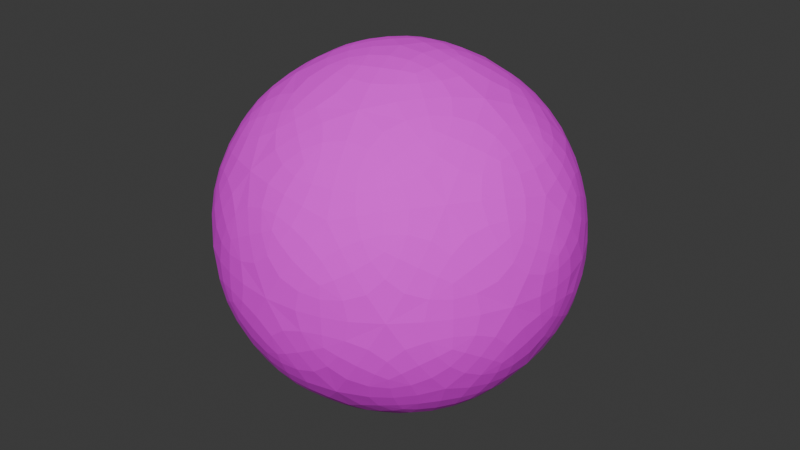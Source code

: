 # Source: Furnace_4_.blend  (saved by Blender 5.3.31; exported with 4.5.12 LTS)
import bpy
from mathutils import Matrix  # noqa: F401  (used for matrix-valued properties, if any)

bpy.ops.wm.read_factory_settings(use_empty=True)
scene = bpy.context.scene
scene.name = 'Scene'

# ---- collections
col_collection = bpy.data.collections.new('Collection'); scene.collection.children.link(col_collection)

# ---- images (referenced by path relative to the original .blend; pixels are not part of the script)
import os
ASSET_DIR = os.environ.get("B2B_ASSET_DIR", "")  # directory of the original .blend (textures are referenced by path, not embedded)
HERE = os.path.dirname(os.path.abspath(__file__))  # packed textures are extracted next to this script under _unpacked/

def load_image(name, relpath, width, height, colorspace="sRGB"):
    """Load a texture the original file referenced (path relative to the .blend, or extracted next to this script)."""
    p = next((c for c in (os.path.join(HERE, relpath), os.path.join(ASSET_DIR, relpath)) if relpath and os.path.exists(c)), "")
    if p:
        img = bpy.data.images.load(p, check_existing=True)
        img.name = name
    else:  # same state as the original file: an image datablock whose file is absent (Cycles renders it pink)
        img = bpy.data.images.new(name, width, height)
        img.source = "FILE"
        img.filepath = "//" + (relpath or name)
    img.colorspace_settings.name = colorspace
    return img
img_hot_coal___phone_wallpaper_jpg = load_image('Hot Coal - Phone Wallpaper.jpg', 'textures/Hot Coal - Phone Wallpaper.jpg', 1024, 1024, 'sRGB')
img_download__24__jpg = load_image('download (24).jpg', 'textures/download (24).jpg', 1024, 1024, 'sRGB')

# ---- materials (node trees are filled in below, after node groups)
mat_material_004 = bpy.data.materials.new('Material.004')
mat_material_005 = bpy.data.materials.new('Material.005')
mat_material_001 = bpy.data.materials.new('Material.001')
mat_material_002 = bpy.data.materials.new('Material.002')
mat_material_003 = bpy.data.materials.new('Material.003')

# ---- material node trees
mat_material_004.use_nodes = True; mat_material_004.node_tree.nodes.clear()
_N = mat_material_004.node_tree.nodes; _L = mat_material_004.node_tree.links
n0 = _N.new('ShaderNodeBsdfPrincipled'); n0.name = 'Principled BSDF'; n0.location = (-200, 100)
n0.inputs[2].default_value = 1.0
n0.inputs[10].default_value = 0.005
n1 = _N.new('ShaderNodeOutputMaterial'); n1.name = 'Material Output'; n1.location = (200, 100)
n2 = _N.new('ShaderNodeTexImage'); n2.name = 'Image Texture'; n2.location = (-490, 75)
n2.image = img_hot_coal___phone_wallpaper_jpg
_L.new(n0.outputs[0], n1.inputs[0])
_L.new(n2.outputs[0], n0.inputs[0])
n1.is_active_output = True
mat_material_005.use_nodes = True; mat_material_005.node_tree.nodes.clear()
_N = mat_material_005.node_tree.nodes; _L = mat_material_005.node_tree.links
n0 = _N.new('ShaderNodeBsdfPrincipled'); n0.name = 'Principled BSDF'; n0.location = (-200, 100)
n0.inputs[0].default_value = (0.8, 0.002955, 0.0, 1.0)
n0.inputs[10].default_value = 0.005
n1 = _N.new('ShaderNodeOutputMaterial'); n1.name = 'Material Output'; n1.location = (200, 100)
_L.new(n0.outputs[0], n1.inputs[0])
n1.is_active_output = True
mat_material_001.use_nodes = True; mat_material_001.node_tree.nodes.clear()
_N = mat_material_001.node_tree.nodes; _L = mat_material_001.node_tree.links
n0 = _N.new('ShaderNodeOutputMaterial'); n0.name = 'Material Output'; n0.location = (200, 100)
n1 = _N.new('ShaderNodeBsdfMetallic'); n1.name = 'Metallic BSDF'; n1.location = (-200, 100)
n1.inputs[4].default_value = 0.4785
n2 = _N.new('ShaderNodeTexImage'); n2.name = 'Image Texture'; n2.location = (-490, 75)
n2.image = img_download__24__jpg
_L.new(n1.outputs[0], n0.inputs[0])
_L.new(n2.outputs[0], n1.inputs[0])
n0.is_active_output = True
mat_material_002.use_nodes = True; mat_material_002.node_tree.nodes.clear()
_N = mat_material_002.node_tree.nodes; _L = mat_material_002.node_tree.links
n0 = _N.new('ShaderNodeOutputMaterial'); n0.name = 'Material Output'; n0.location = (200, 100)
n1 = _N.new('ShaderNodeBsdfMetallic'); n1.name = 'Metallic BSDF'; n1.location = (-200, 100)
n1.inputs[0].default_value = (0.6724, 0.5333, 0.4508, 1.0)
_L.new(n1.outputs[0], n0.inputs[0])
n0.is_active_output = True
mat_material_003.use_nodes = True; mat_material_003.node_tree.nodes.clear()
_N = mat_material_003.node_tree.nodes; _L = mat_material_003.node_tree.links
n0 = _N.new('ShaderNodeOutputMaterial'); n0.name = 'Material Output'; n0.location = (200, 100)
n1 = _N.new('ShaderNodeBsdfMetallic'); n1.name = 'Metallic BSDF'; n1.location = (-200, 100)
n1.inputs[0].default_value = (0.6724, 0.5333, 0.4508, 1.0)
_L.new(n1.outputs[0], n0.inputs[0])
n0.is_active_output = True

# ---- world
world_world = bpy.data.worlds.new('World'); scene.world = world_world
world_world.use_nodes = True; world_world.node_tree.nodes.clear()
_N = world_world.node_tree.nodes; _L = world_world.node_tree.links
n0 = _N.new('ShaderNodeOutputWorld'); n0.name = 'World Output'; n0.location = (200, 100)
n1 = _N.new('ShaderNodeBackground'); n1.name = 'Background'; n1.location = (-200, 100)
n1.inputs[0].default_value = (0.05088, 0.05088, 0.05088, 1.0)
_L.new(n1.outputs[0], n0.inputs[0])
n0.is_active_output = True
world_world.color = (0.05088, 0.05088, 0.05088)
world_world.sun_shadow_jitter_overblur = 0.0

# ---- meshes
me_icosphere_022 = bpy.data.meshes.new('Icosphere.022')
me_icosphere_022.from_pydata([(1.49e-08, 4.045e-08, -1.0), (-0.1625, -0.5, -0.8507), (-0.5257, 4.045e-08, -0.8507), (-0.1625, 0.5, -0.8507), (0.4253, -0.309, -0.8507), (0.4253, 0.309, -0.8507), (0.7236, 0.5257, -0.4472), (0.2629, 0.809, -0.5257), (0.8506, 4.045e-08, -0.5257), (0.7236, -0.5257, -0.4472), (0.9511, -0.309, -2.554e-08), (0.9511, 0.309, -2.554e-08), (0.8944, 4.045e-08, 0.4472), (0.6882, 0.5, 0.5257), (0.5878, 0.809, -2.554e-08), (0.2764, 0.8506, 0.4472), (1.49e-08, 1.0, -2.554e-08), (-0.2764, 0.8506, -0.4472), (-0.2629, 0.809, 0.5257), (-0.5878, 0.809, -2.554e-08), (-0.7236, 0.5257, 0.4472), (-0.9511, 0.309, -2.554e-08), (-0.6882, 0.5, -0.5257), (-0.8944, 4.045e-08, -0.4472), (-0.6882, -0.5, -0.5257), (-0.9511, -0.309, -2.554e-08), (-0.7236, -0.5257, 0.4472), (-0.8506, 4.045e-08, 0.5257), (-0.5878, -0.809, -2.554e-08), (-0.2764, -0.8506, -0.4472), (-0.2629, -0.809, 0.5257), (1.49e-08, -1.0, -2.554e-08), (0.2764, -0.8506, 0.4472), (0.5878, -0.809, -2.554e-08), (0.2629, -0.809, -0.5257), (0.6882, -0.5, 0.5257), (0.1625, -0.5, 0.8507), (0.5257, 4.045e-08, 0.8507), (1.49e-08, 4.045e-08, 1.0), (0.1625, 0.5, 0.8507), (-0.4253, 0.309, 0.8507), (-0.4253, -0.309, 0.8507)], [], [(0, 1, 2), (0, 4, 1), (0, 2, 3), (0, 3, 5), (4, 0, 5), (8, 5, 6), (5, 7, 6), (5, 3, 7), (8, 4, 5), (9, 8, 10), (9, 4, 8), (8, 6, 11), (10, 8, 11), (10, 11, 12), (11, 13, 12), (6, 14, 11), (11, 14, 13), (6, 7, 14), (14, 16, 15), (14, 15, 13), (14, 7, 16), (16, 18, 15), (7, 17, 16), (17, 19, 16), (16, 19, 18), (17, 22, 19), (19, 21, 20), (19, 20, 18), (19, 22, 21), (3, 22, 17), (2, 23, 22), (22, 23, 21), (3, 2, 22), (2, 24, 23), (23, 24, 25), (23, 25, 21), (25, 28, 26), (25, 26, 27), (21, 25, 27), (25, 24, 28), (28, 30, 26), (24, 29, 28), (29, 31, 28), (28, 31, 30), (29, 34, 31), (31, 33, 32), (31, 32, 30), (31, 34, 33), (1, 34, 29), (4, 9, 34), (34, 9, 33), (1, 4, 34), (33, 35, 32), (9, 10, 33), (33, 10, 35), (32, 35, 36), (10, 12, 35), (35, 12, 37), (36, 35, 37), (36, 37, 38), (37, 39, 38), (12, 13, 37), (37, 13, 39), (13, 15, 39), (15, 18, 39), (39, 40, 38), (39, 18, 40), (18, 20, 40), (20, 27, 40), (40, 41, 38), (40, 27, 41), (27, 26, 41), (26, 30, 41), (41, 36, 38), (41, 30, 36), (30, 32, 36), (1, 29, 24), (21, 27, 20), (2, 1, 24), (3, 17, 7)])
_uv = me_icosphere_022.uv_layers.new(name='UVMap')
_uv.uv.foreach_set('vector', [0.9091, 0.0, 0.9545, 0.07873, 0.8636, 0.07873, 0.1818, 0.0, 0.2273, 0.07873, 0.1364, 0.07873, 0.7273, 0.0, 0.7727, 0.07873, 0.6818, 0.07873, 0.5455, 0.0, 0.5909, 0.07873, 0.5, 0.07873, 0.3182, 0.07873, 0.3636, 0.0, 0.4091, 0.07873, 0.3636, 0.1575, 0.4091, 0.07873, 0.4545, 0.1575, 0.5, 0.07873, 0.5455, 0.1575, 0.4545, 0.1575, 0.5, 0.07873, 0.5909, 0.07873, 0.5455, 0.1575, 0.3636, 0.1575, 0.3182, 0.07873, 0.4091, 0.07873, 0.2727, 0.1575, 0.3636, 0.1575, 0.3182, 0.2362, 0.2727, 0.1575, 0.3182, 0.07873, 0.3636, 0.1575, 0.3636, 0.1575, 0.4545, 0.1575, 0.4091, 0.2362, 0.3182, 0.2362, 0.3636, 0.1575, 0.4091, 0.2362, 0.3182, 0.2362, 0.4091, 0.2362, 0.3636, 0.3149, 0.4091, 0.2362, 0.4545, 0.3149, 0.3636, 0.3149, 0.4545, 0.1575, 0.5, 0.2362, 0.4091, 0.2362, 0.4091, 0.2362, 0.5, 0.2362, 0.4545, 0.3149, 0.4545, 0.1575, 0.5455, 0.1575, 0.5, 0.2362, 0.5, 0.2362, 0.5909, 0.2362, 0.5455, 0.3149, 0.5, 0.2362, 0.5455, 0.3149, 0.4545, 0.3149, 0.5, 0.2362, 0.5455, 0.1575, 0.5909, 0.2362, 0.5909, 0.2362, 0.6364, 0.3149, 0.5455, 0.3149, 0.5455, 0.1575, 0.6364, 0.1575, 0.5909, 0.2362, 0.6364, 0.1575, 0.6818, 0.2362, 0.5909, 0.2362, 0.5909, 0.2362, 0.6818, 0.2362, 0.6364, 0.3149, 0.6364, 0.1575, 0.7273, 0.1575, 0.6818, 0.2362, 0.6818, 0.2362, 0.7727, 0.2362, 0.7273, 0.3149, 0.6818, 0.2362, 0.7273, 0.3149, 0.6364, 0.3149, 0.6818, 0.2362, 0.7273, 0.1575, 0.7727, 0.2362, 0.6818, 0.07873, 0.7273, 0.1575, 0.6364, 0.1575, 0.7727, 0.07873, 0.8182, 0.1575, 0.7273, 0.1575, 0.7273, 0.1575, 0.8182, 0.1575, 0.7727, 0.2362, 0.6818, 0.07873, 0.7727, 0.07873, 0.7273, 0.1575, 0.8636, 0.07873, 0.9091, 0.1575, 0.8182, 0.1575, 0.8182, 0.1575, 0.9091, 0.1575, 0.8636, 0.2362, 0.8182, 0.1575, 0.8636, 0.2362, 0.7727, 0.2362, 0.8636, 0.2362, 0.9545, 0.2362, 0.9091, 0.3149, 0.8636, 0.2362, 0.9091, 0.3149, 0.8182, 0.3149, 0.7727, 0.2362, 0.8636, 0.2362, 0.8182, 0.3149, 0.8636, 0.2362, 0.9091, 0.1575, 0.9545, 0.2362, 0.04546, 0.2362, 0.09091, 0.3149, 0.0, 0.3149, 0.9091, 0.1575, 1.0, 0.1575, 0.9545, 0.2362, 0.09091, 0.1575, 0.1364, 0.2362, 0.04546, 0.2362, 0.04546, 0.2362, 0.1364, 0.2362, 0.09091, 0.3149, 0.09091, 0.1575, 0.1818, 0.1575, 0.1364, 0.2362, 0.1364, 0.2362, 0.2273, 0.2362, 0.1818, 0.3149, 0.1364, 0.2362, 0.1818, 0.3149, 0.09091, 0.3149, 0.1364, 0.2362, 0.1818, 0.1575, 0.2273, 0.2362, 0.1364, 0.07873, 0.1818, 0.1575, 0.09091, 0.1575, 0.2273, 0.07873, 0.2727, 0.1575, 0.1818, 0.1575, 0.1818, 0.1575, 0.2727, 0.1575, 0.2273, 0.2362, 0.1364, 0.07873, 0.2273, 0.07873, 0.1818, 0.1575, 0.2273, 0.2362, 0.2727, 0.3149, 0.1818, 0.3149, 0.2727, 0.1575, 0.3182, 0.2362, 0.2273, 0.2362, 0.2273, 0.2362, 0.3182, 0.2362, 0.2727, 0.3149, 0.1818, 0.3149, 0.2727, 0.3149, 0.2273, 0.3937, 0.3182, 0.2362, 0.3636, 0.3149, 0.2727, 0.3149, 0.2727, 0.3149, 0.3636, 0.3149, 0.3182, 0.3937, 0.2273, 0.3937, 0.2727, 0.3149, 0.3182, 0.3937, 0.2273, 0.3937, 0.3182, 0.3937, 0.2727, 0.4724, 0.4091, 0.3937, 0.5, 0.3937, 0.4545, 0.4724, 0.3636, 0.3149, 0.4545, 0.3149, 0.4091, 0.3937, 0.4091, 0.3937, 0.4545, 0.3149, 0.5, 0.3937, 0.4545, 0.3149, 0.5455, 0.3149, 0.5, 0.3937, 0.5455, 0.3149, 0.6364, 0.3149, 0.5909, 0.3937, 0.5909, 0.3937, 0.6818, 0.3937, 0.6364, 0.4724, 0.5909, 0.3937, 0.6364, 0.3149, 0.6818, 0.3937, 0.6364, 0.3149, 0.7273, 0.3149, 0.6818, 0.3937, 0.7273, 0.3149, 0.8182, 0.3149, 0.7727, 0.3937, 0.7727, 0.3937, 0.8636, 0.3937, 0.8182, 0.4724, 0.7727, 0.3937, 0.8182, 0.3149, 0.8636, 0.3937, 0.8182, 0.3149, 0.9091, 0.3149, 0.8636, 0.3937, 0.0, 0.3149, 0.09091, 0.3149, 0.04546, 0.3937, 0.04546, 0.3937, 0.1364, 0.3937, 0.09091, 0.4724, 0.04546, 0.3937, 0.09091, 0.3149, 0.1364, 0.3937, 0.09091, 0.3149, 0.1818, 0.3149, 0.1364, 0.3937, 0.9545, 0.07873, 1.0, 0.1575, 0.9091, 0.1575, 0.7727, 0.2362, 0.8182, 0.3149, 0.7273, 0.3149, 0.8636, 0.07873, 0.9545, 0.07873, 0.9091, 0.1575, 0.5909, 0.07873, 0.6364, 0.1575, 0.5455, 0.1575])
_ca = me_icosphere_022.color_attributes.new('Color', 'FLOAT_COLOR', 'POINT')
_ca.data.foreach_set('color', [1.0, 1.0, 1.0, 1.0, 1.0, 1.0, 1.0, 1.0, 1.0, 1.0, 1.0, 1.0, 1.0, 1.0, 1.0, 1.0, 1.0, 1.0, 1.0, 1.0, 1.0, 1.0, 1.0, 1.0, 1.0, 1.0, 1.0, 1.0, 1.0, 1.0, 1.0, 1.0, 1.0, 1.0, 1.0, 1.0, 1.0, 1.0, 1.0, 1.0, 1.0, 1.0, 1.0, 1.0, 1.0, 1.0, 1.0, 1.0, 1.0, 1.0, 1.0, 1.0, 1.0, 1.0, 1.0, 1.0, 1.0, 1.0, 1.0, 1.0, 1.0, 1.0, 1.0, 1.0, 1.0, 1.0, 1.0, 1.0, 1.0, 1.0, 1.0, 1.0, 1.0, 1.0, 1.0, 1.0, 1.0, 1.0, 1.0, 1.0, 1.0, 1.0, 1.0, 1.0, 1.0, 1.0, 1.0, 1.0, 1.0, 1.0, 1.0, 1.0, 1.0, 1.0, 1.0, 1.0, 1.0, 1.0, 1.0, 1.0, 1.0, 1.0, 1.0, 1.0, 1.0, 1.0, 1.0, 1.0, 1.0, 1.0, 1.0, 1.0, 1.0, 1.0, 1.0, 1.0, 1.0, 1.0, 1.0, 1.0, 1.0, 1.0, 1.0, 1.0, 1.0, 1.0, 1.0, 1.0, 1.0, 1.0, 1.0, 1.0, 1.0, 1.0, 1.0, 1.0, 1.0, 1.0, 1.0, 1.0, 1.0, 1.0, 1.0, 1.0, 1.0, 1.0, 1.0, 1.0, 1.0, 1.0, 1.0, 1.0, 1.0, 1.0, 1.0, 1.0, 1.0, 1.0, 1.0, 1.0, 1.0, 1.0, 1.0, 1.0, 1.0, 1.0, 1.0, 1.0])
me_icosphere_022.materials.append(mat_material_004)
me_icosphere_022.materials.append(mat_material_005)
me_icosphere_022.materials.append(mat_material_001)
me_icosphere_022.materials.append(mat_material_002)
me_icosphere_022.materials.append(mat_material_003)
me_icosphere_022.update()

# ---- objects
ob_icosphere_022 = bpy.data.objects.new('Icosphere.022', me_icosphere_022)

# ---- transforms, parenting, visibility, modifiers, constraints
ob_icosphere_022.location = (5.62, 0.5997, -0.0115)
ob_icosphere_022.scale = (0.3906, 0.3906, 0.3906)
_m = ob_icosphere_022.modifiers.new('Subdivision', 'SUBSURF')

# ---- collection membership
col_collection.objects.link(ob_icosphere_022)

# ---- scene / render settings (as saved in the file)
scene.frame_start = 1; scene.frame_end = 250; scene.frame_set(1)
scene.render.engine = 'BLENDER_EEVEE_NEXT'
scene.render.bake_bias = 0.0
scene.render.bake_samples = 0
scene.render.compositor_device = 'GPU'
scene.eevee.use_volume_custom_range = False
scene.eevee.fast_gi_thickness_near = 0.1
scene.eevee.fast_gi_thickness_far = 0.0
scene.eevee.ray_tracing_options.screen_trace_thickness = 0.1
bpy.context.view_layer.update()

# ---- added for rendering (the .blend has no active camera and no usable light): camera, sun
cam_auto = bpy.data.cameras.new('AutoCamera')
cam_auto.lens = 50.0
cam_auto.sensor_width = 36.0
cam_auto.clip_end = 1000.0
ob_auto_camera = bpy.data.objects.new('AutoCamera', cam_auto)
scene.collection.objects.link(ob_auto_camera)
ob_auto_camera.location = (6.85121, -0.878265, 0.973832)
ob_auto_camera.rotation_euler = (1.09748, -7.21219e-08, 0.694738)
scene.camera = ob_auto_camera
light_auto_sun = bpy.data.lights.new('AutoSun', 'SUN')
light_auto_sun.energy = 3.0
light_auto_sun.angle = 0.0523599
ob_auto_sun = bpy.data.objects.new('AutoSun', light_auto_sun)
scene.collection.objects.link(ob_auto_sun)
ob_auto_sun.rotation_euler = (0.872665, 0.174533, 0.523599)
bpy.context.view_layer.update()
